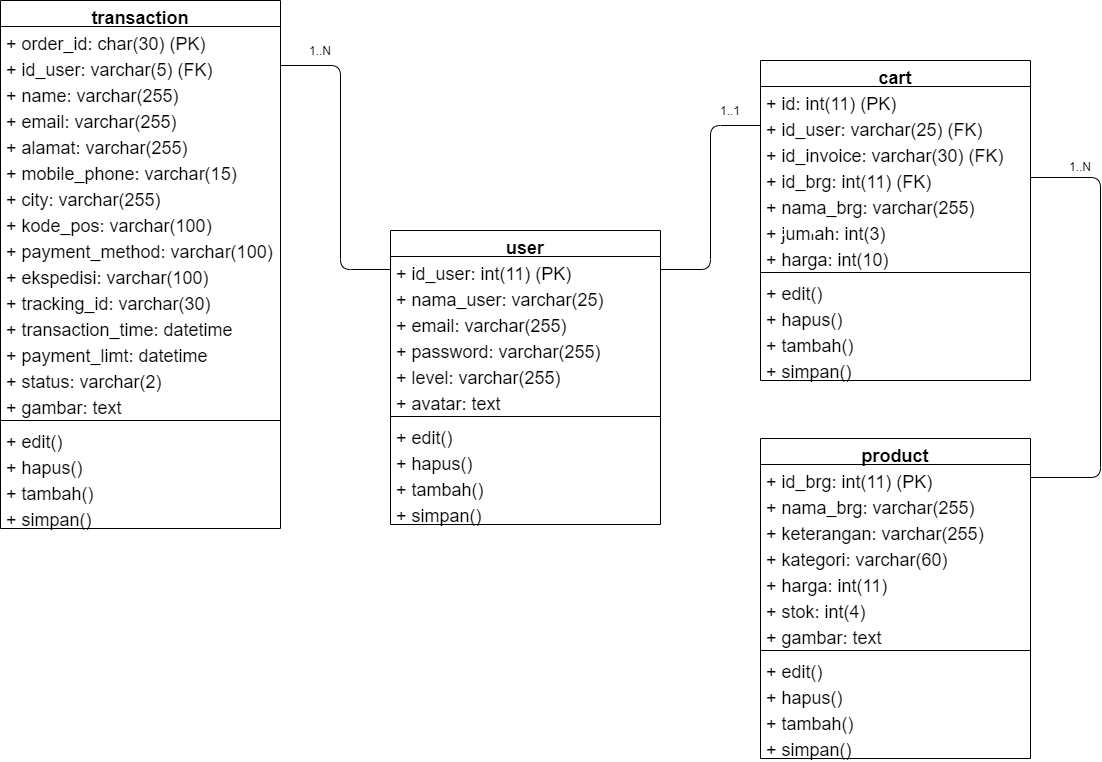

The diagram above was exported from draw.io. Its source (the exported page's mxGraphModel, read from the mxfile embedded in the PNG):
<mxGraphModel dx="1467" dy="2740" grid="1" gridSize="10" guides="1" tooltips="1" connect="1" arrows="1" fold="1" page="1" pageScale="1" pageWidth="827" pageHeight="1169" math="0" shadow="0">
  <root>
    <mxCell id="YWoWm-obAVM5kTzeYg0n-0" />
    <mxCell id="YWoWm-obAVM5kTzeYg0n-1" parent="YWoWm-obAVM5kTzeYg0n-0" />
    <mxCell id="YWoWm-obAVM5kTzeYg0n-2" value="cart" style="swimlane;fontStyle=1;align=center;verticalAlign=top;childLayout=stackLayout;horizontal=1;startSize=26;horizontalStack=0;resizeParent=1;resizeParentMax=0;resizeLast=0;collapsible=1;marginBottom=0;fontSize=18;" parent="YWoWm-obAVM5kTzeYg0n-1" vertex="1">
      <mxGeometry x="580" y="-2090" width="270" height="320" as="geometry" />
    </mxCell>
    <mxCell id="YWoWm-obAVM5kTzeYg0n-3" value="+ id: int(11) (PK)" style="text;align=left;verticalAlign=top;spacingLeft=4;spacingRight=4;overflow=hidden;rotatable=0;points=[[0,0.5],[1,0.5]];portConstraint=eastwest;fontSize=18;" parent="YWoWm-obAVM5kTzeYg0n-2" vertex="1">
      <mxGeometry y="26" width="270" height="26" as="geometry" />
    </mxCell>
    <mxCell id="YWoWm-obAVM5kTzeYg0n-4" value="+ id_user: varchar(25) (FK)" style="text;align=left;verticalAlign=top;spacingLeft=4;spacingRight=4;overflow=hidden;rotatable=0;points=[[0,0.5],[1,0.5]];portConstraint=eastwest;fontSize=18;" parent="YWoWm-obAVM5kTzeYg0n-2" vertex="1">
      <mxGeometry y="52" width="270" height="26" as="geometry" />
    </mxCell>
    <mxCell id="YWoWm-obAVM5kTzeYg0n-5" value="+ id_invoice: varchar(30) (FK)" style="text;align=left;verticalAlign=top;spacingLeft=4;spacingRight=4;overflow=hidden;rotatable=0;points=[[0,0.5],[1,0.5]];portConstraint=eastwest;fontSize=18;" parent="YWoWm-obAVM5kTzeYg0n-2" vertex="1">
      <mxGeometry y="78" width="270" height="26" as="geometry" />
    </mxCell>
    <mxCell id="YWoWm-obAVM5kTzeYg0n-14" value="+ id_brg: int(11) (FK)" style="text;align=left;verticalAlign=top;spacingLeft=4;spacingRight=4;overflow=hidden;rotatable=0;points=[[0,0.5],[1,0.5]];portConstraint=eastwest;fontSize=18;" parent="YWoWm-obAVM5kTzeYg0n-2" vertex="1">
      <mxGeometry y="104" width="270" height="26" as="geometry" />
    </mxCell>
    <mxCell id="YWoWm-obAVM5kTzeYg0n-6" value="+ nama_brg: varchar(255)" style="text;align=left;verticalAlign=top;spacingLeft=4;spacingRight=4;overflow=hidden;rotatable=0;points=[[0,0.5],[1,0.5]];portConstraint=eastwest;fontSize=18;" parent="YWoWm-obAVM5kTzeYg0n-2" vertex="1">
      <mxGeometry y="130" width="270" height="26" as="geometry" />
    </mxCell>
    <mxCell id="YWoWm-obAVM5kTzeYg0n-7" value="+ jumlah: int(3)" style="text;align=left;verticalAlign=top;spacingLeft=4;spacingRight=4;overflow=hidden;rotatable=0;points=[[0,0.5],[1,0.5]];portConstraint=eastwest;fontSize=18;" parent="YWoWm-obAVM5kTzeYg0n-2" vertex="1">
      <mxGeometry y="156" width="270" height="26" as="geometry" />
    </mxCell>
    <mxCell id="YWoWm-obAVM5kTzeYg0n-8" value="+ harga: int(10)" style="text;align=left;verticalAlign=top;spacingLeft=4;spacingRight=4;overflow=hidden;rotatable=0;points=[[0,0.5],[1,0.5]];portConstraint=eastwest;fontSize=18;" parent="YWoWm-obAVM5kTzeYg0n-2" vertex="1">
      <mxGeometry y="182" width="270" height="26" as="geometry" />
    </mxCell>
    <mxCell id="YWoWm-obAVM5kTzeYg0n-9" value="" style="line;strokeWidth=1;align=left;verticalAlign=middle;spacingTop=-1;spacingLeft=3;spacingRight=3;rotatable=0;labelPosition=right;points=[];portConstraint=eastwest;fontSize=18;" parent="YWoWm-obAVM5kTzeYg0n-2" vertex="1">
      <mxGeometry y="208" width="270" height="8" as="geometry" />
    </mxCell>
    <mxCell id="YWoWm-obAVM5kTzeYg0n-10" value="+ edit()&#10;" style="text;align=left;verticalAlign=top;spacingLeft=4;spacingRight=4;overflow=hidden;rotatable=0;points=[[0,0.5],[1,0.5]];portConstraint=eastwest;fontSize=18;" parent="YWoWm-obAVM5kTzeYg0n-2" vertex="1">
      <mxGeometry y="216" width="270" height="26" as="geometry" />
    </mxCell>
    <mxCell id="YWoWm-obAVM5kTzeYg0n-11" value="+ hapus()" style="text;align=left;verticalAlign=top;spacingLeft=4;spacingRight=4;overflow=hidden;rotatable=0;points=[[0,0.5],[1,0.5]];portConstraint=eastwest;fontSize=18;" parent="YWoWm-obAVM5kTzeYg0n-2" vertex="1">
      <mxGeometry y="242" width="270" height="26" as="geometry" />
    </mxCell>
    <mxCell id="YWoWm-obAVM5kTzeYg0n-12" value="+ tambah()" style="text;align=left;verticalAlign=top;spacingLeft=4;spacingRight=4;overflow=hidden;rotatable=0;points=[[0,0.5],[1,0.5]];portConstraint=eastwest;fontSize=18;" parent="YWoWm-obAVM5kTzeYg0n-2" vertex="1">
      <mxGeometry y="268" width="270" height="26" as="geometry" />
    </mxCell>
    <mxCell id="YWoWm-obAVM5kTzeYg0n-13" value="+ simpan()" style="text;align=left;verticalAlign=top;spacingLeft=4;spacingRight=4;overflow=hidden;rotatable=0;points=[[0,0.5],[1,0.5]];portConstraint=eastwest;fontSize=18;" parent="YWoWm-obAVM5kTzeYg0n-2" vertex="1">
      <mxGeometry y="294" width="270" height="26" as="geometry" />
    </mxCell>
    <mxCell id="YWoWm-obAVM5kTzeYg0n-15" value="product" style="swimlane;fontStyle=1;align=center;verticalAlign=top;childLayout=stackLayout;horizontal=1;startSize=26;horizontalStack=0;resizeParent=1;resizeParentMax=0;resizeLast=0;collapsible=1;marginBottom=0;fontSize=18;" parent="YWoWm-obAVM5kTzeYg0n-1" vertex="1">
      <mxGeometry x="580" y="-1712" width="270" height="320" as="geometry" />
    </mxCell>
    <mxCell id="YWoWm-obAVM5kTzeYg0n-16" value="+ id_brg: int(11) (PK)" style="text;align=left;verticalAlign=top;spacingLeft=4;spacingRight=4;overflow=hidden;rotatable=0;points=[[0,0.5],[1,0.5]];portConstraint=eastwest;fontSize=18;" parent="YWoWm-obAVM5kTzeYg0n-15" vertex="1">
      <mxGeometry y="26" width="270" height="26" as="geometry" />
    </mxCell>
    <mxCell id="YWoWm-obAVM5kTzeYg0n-17" value="+ nama_brg: varchar(255)" style="text;align=left;verticalAlign=top;spacingLeft=4;spacingRight=4;overflow=hidden;rotatable=0;points=[[0,0.5],[1,0.5]];portConstraint=eastwest;fontSize=18;" parent="YWoWm-obAVM5kTzeYg0n-15" vertex="1">
      <mxGeometry y="52" width="270" height="26" as="geometry" />
    </mxCell>
    <mxCell id="YWoWm-obAVM5kTzeYg0n-18" value="+ keterangan: varchar(255)" style="text;align=left;verticalAlign=top;spacingLeft=4;spacingRight=4;overflow=hidden;rotatable=0;points=[[0,0.5],[1,0.5]];portConstraint=eastwest;fontSize=18;" parent="YWoWm-obAVM5kTzeYg0n-15" vertex="1">
      <mxGeometry y="78" width="270" height="26" as="geometry" />
    </mxCell>
    <mxCell id="YWoWm-obAVM5kTzeYg0n-19" value="+ kategori: varchar(60)" style="text;align=left;verticalAlign=top;spacingLeft=4;spacingRight=4;overflow=hidden;rotatable=0;points=[[0,0.5],[1,0.5]];portConstraint=eastwest;fontSize=18;" parent="YWoWm-obAVM5kTzeYg0n-15" vertex="1">
      <mxGeometry y="104" width="270" height="26" as="geometry" />
    </mxCell>
    <mxCell id="YWoWm-obAVM5kTzeYg0n-20" value="+ harga: int(11)" style="text;align=left;verticalAlign=top;spacingLeft=4;spacingRight=4;overflow=hidden;rotatable=0;points=[[0,0.5],[1,0.5]];portConstraint=eastwest;fontSize=18;" parent="YWoWm-obAVM5kTzeYg0n-15" vertex="1">
      <mxGeometry y="130" width="270" height="26" as="geometry" />
    </mxCell>
    <mxCell id="YWoWm-obAVM5kTzeYg0n-21" value="+ stok: int(4)" style="text;align=left;verticalAlign=top;spacingLeft=4;spacingRight=4;overflow=hidden;rotatable=0;points=[[0,0.5],[1,0.5]];portConstraint=eastwest;fontSize=18;" parent="YWoWm-obAVM5kTzeYg0n-15" vertex="1">
      <mxGeometry y="156" width="270" height="26" as="geometry" />
    </mxCell>
    <mxCell id="YWoWm-obAVM5kTzeYg0n-22" value="+ gambar: text" style="text;align=left;verticalAlign=top;spacingLeft=4;spacingRight=4;overflow=hidden;rotatable=0;points=[[0,0.5],[1,0.5]];portConstraint=eastwest;fontSize=18;" parent="YWoWm-obAVM5kTzeYg0n-15" vertex="1">
      <mxGeometry y="182" width="270" height="26" as="geometry" />
    </mxCell>
    <mxCell id="YWoWm-obAVM5kTzeYg0n-23" value="" style="line;strokeWidth=1;align=left;verticalAlign=middle;spacingTop=-1;spacingLeft=3;spacingRight=3;rotatable=0;labelPosition=right;points=[];portConstraint=eastwest;fontSize=18;" parent="YWoWm-obAVM5kTzeYg0n-15" vertex="1">
      <mxGeometry y="208" width="270" height="8" as="geometry" />
    </mxCell>
    <mxCell id="YWoWm-obAVM5kTzeYg0n-24" value="+ edit()&#10;" style="text;align=left;verticalAlign=top;spacingLeft=4;spacingRight=4;overflow=hidden;rotatable=0;points=[[0,0.5],[1,0.5]];portConstraint=eastwest;fontSize=18;" parent="YWoWm-obAVM5kTzeYg0n-15" vertex="1">
      <mxGeometry y="216" width="270" height="26" as="geometry" />
    </mxCell>
    <mxCell id="YWoWm-obAVM5kTzeYg0n-25" value="+ hapus()" style="text;align=left;verticalAlign=top;spacingLeft=4;spacingRight=4;overflow=hidden;rotatable=0;points=[[0,0.5],[1,0.5]];portConstraint=eastwest;fontSize=18;" parent="YWoWm-obAVM5kTzeYg0n-15" vertex="1">
      <mxGeometry y="242" width="270" height="26" as="geometry" />
    </mxCell>
    <mxCell id="YWoWm-obAVM5kTzeYg0n-26" value="+ tambah()" style="text;align=left;verticalAlign=top;spacingLeft=4;spacingRight=4;overflow=hidden;rotatable=0;points=[[0,0.5],[1,0.5]];portConstraint=eastwest;fontSize=18;" parent="YWoWm-obAVM5kTzeYg0n-15" vertex="1">
      <mxGeometry y="268" width="270" height="26" as="geometry" />
    </mxCell>
    <mxCell id="YWoWm-obAVM5kTzeYg0n-27" value="+ simpan()" style="text;align=left;verticalAlign=top;spacingLeft=4;spacingRight=4;overflow=hidden;rotatable=0;points=[[0,0.5],[1,0.5]];portConstraint=eastwest;fontSize=18;" parent="YWoWm-obAVM5kTzeYg0n-15" vertex="1">
      <mxGeometry y="294" width="270" height="26" as="geometry" />
    </mxCell>
    <mxCell id="YWoWm-obAVM5kTzeYg0n-28" value="transaction" style="swimlane;fontStyle=1;align=center;verticalAlign=top;childLayout=stackLayout;horizontal=1;startSize=26;horizontalStack=0;resizeParent=1;resizeParentMax=0;resizeLast=0;collapsible=1;marginBottom=0;fontSize=18;" parent="YWoWm-obAVM5kTzeYg0n-1" vertex="1">
      <mxGeometry x="-180" y="-2150" width="280" height="528" as="geometry" />
    </mxCell>
    <mxCell id="YWoWm-obAVM5kTzeYg0n-29" value="+ order_id: char(30) (PK)" style="text;align=left;verticalAlign=top;spacingLeft=4;spacingRight=4;overflow=hidden;rotatable=0;points=[[0,0.5],[1,0.5]];portConstraint=eastwest;fontSize=18;" parent="YWoWm-obAVM5kTzeYg0n-28" vertex="1">
      <mxGeometry y="26" width="280" height="26" as="geometry" />
    </mxCell>
    <mxCell id="YWoWm-obAVM5kTzeYg0n-30" value="+ id_user: varchar(5) (FK)" style="text;align=left;verticalAlign=top;spacingLeft=4;spacingRight=4;overflow=hidden;rotatable=0;points=[[0,0.5],[1,0.5]];portConstraint=eastwest;fontSize=18;" parent="YWoWm-obAVM5kTzeYg0n-28" vertex="1">
      <mxGeometry y="52" width="280" height="26" as="geometry" />
    </mxCell>
    <mxCell id="YWoWm-obAVM5kTzeYg0n-31" value="+ name: varchar(255)" style="text;align=left;verticalAlign=top;spacingLeft=4;spacingRight=4;overflow=hidden;rotatable=0;points=[[0,0.5],[1,0.5]];portConstraint=eastwest;fontSize=18;" parent="YWoWm-obAVM5kTzeYg0n-28" vertex="1">
      <mxGeometry y="78" width="280" height="26" as="geometry" />
    </mxCell>
    <mxCell id="YWoWm-obAVM5kTzeYg0n-32" value="+ email: varchar(255)" style="text;align=left;verticalAlign=top;spacingLeft=4;spacingRight=4;overflow=hidden;rotatable=0;points=[[0,0.5],[1,0.5]];portConstraint=eastwest;fontSize=18;" parent="YWoWm-obAVM5kTzeYg0n-28" vertex="1">
      <mxGeometry y="104" width="280" height="26" as="geometry" />
    </mxCell>
    <mxCell id="YWoWm-obAVM5kTzeYg0n-43" value="+ alamat: varchar(255)" style="text;align=left;verticalAlign=top;spacingLeft=4;spacingRight=4;overflow=hidden;rotatable=0;points=[[0,0.5],[1,0.5]];portConstraint=eastwest;fontSize=18;" parent="YWoWm-obAVM5kTzeYg0n-28" vertex="1">
      <mxGeometry y="130" width="280" height="26" as="geometry" />
    </mxCell>
    <mxCell id="YWoWm-obAVM5kTzeYg0n-44" value="+ mobile_phone: varchar(15)" style="text;align=left;verticalAlign=top;spacingLeft=4;spacingRight=4;overflow=hidden;rotatable=0;points=[[0,0.5],[1,0.5]];portConstraint=eastwest;fontSize=18;" parent="YWoWm-obAVM5kTzeYg0n-28" vertex="1">
      <mxGeometry y="156" width="280" height="26" as="geometry" />
    </mxCell>
    <mxCell id="YWoWm-obAVM5kTzeYg0n-33" value="+ city: varchar(255)" style="text;align=left;verticalAlign=top;spacingLeft=4;spacingRight=4;overflow=hidden;rotatable=0;points=[[0,0.5],[1,0.5]];portConstraint=eastwest;fontSize=18;" parent="YWoWm-obAVM5kTzeYg0n-28" vertex="1">
      <mxGeometry y="182" width="280" height="26" as="geometry" />
    </mxCell>
    <mxCell id="YWoWm-obAVM5kTzeYg0n-34" value="+ kode_pos: varchar(100)" style="text;align=left;verticalAlign=top;spacingLeft=4;spacingRight=4;overflow=hidden;rotatable=0;points=[[0,0.5],[1,0.5]];portConstraint=eastwest;fontSize=18;" parent="YWoWm-obAVM5kTzeYg0n-28" vertex="1">
      <mxGeometry y="208" width="280" height="26" as="geometry" />
    </mxCell>
    <mxCell id="YWoWm-obAVM5kTzeYg0n-35" value="+ payment_method: varchar(100)" style="text;align=left;verticalAlign=top;spacingLeft=4;spacingRight=4;overflow=hidden;rotatable=0;points=[[0,0.5],[1,0.5]];portConstraint=eastwest;fontSize=18;" parent="YWoWm-obAVM5kTzeYg0n-28" vertex="1">
      <mxGeometry y="234" width="280" height="26" as="geometry" />
    </mxCell>
    <mxCell id="YWoWm-obAVM5kTzeYg0n-45" value="+ ekspedisi: varchar(100)" style="text;align=left;verticalAlign=top;spacingLeft=4;spacingRight=4;overflow=hidden;rotatable=0;points=[[0,0.5],[1,0.5]];portConstraint=eastwest;fontSize=18;" parent="YWoWm-obAVM5kTzeYg0n-28" vertex="1">
      <mxGeometry y="260" width="280" height="26" as="geometry" />
    </mxCell>
    <mxCell id="YWoWm-obAVM5kTzeYg0n-47" value="+ tracking_id: varchar(30)" style="text;align=left;verticalAlign=top;spacingLeft=4;spacingRight=4;overflow=hidden;rotatable=0;points=[[0,0.5],[1,0.5]];portConstraint=eastwest;fontSize=18;" parent="YWoWm-obAVM5kTzeYg0n-28" vertex="1">
      <mxGeometry y="286" width="280" height="26" as="geometry" />
    </mxCell>
    <mxCell id="YWoWm-obAVM5kTzeYg0n-49" value="+ transaction_time: datetime" style="text;align=left;verticalAlign=top;spacingLeft=4;spacingRight=4;overflow=hidden;rotatable=0;points=[[0,0.5],[1,0.5]];portConstraint=eastwest;fontSize=18;" parent="YWoWm-obAVM5kTzeYg0n-28" vertex="1">
      <mxGeometry y="312" width="280" height="26" as="geometry" />
    </mxCell>
    <mxCell id="YWoWm-obAVM5kTzeYg0n-50" value="+ payment_limt: datetime" style="text;align=left;verticalAlign=top;spacingLeft=4;spacingRight=4;overflow=hidden;rotatable=0;points=[[0,0.5],[1,0.5]];portConstraint=eastwest;fontSize=18;" parent="YWoWm-obAVM5kTzeYg0n-28" vertex="1">
      <mxGeometry y="338" width="280" height="26" as="geometry" />
    </mxCell>
    <mxCell id="YWoWm-obAVM5kTzeYg0n-51" value="+ status: varchar(2)" style="text;align=left;verticalAlign=top;spacingLeft=4;spacingRight=4;overflow=hidden;rotatable=0;points=[[0,0.5],[1,0.5]];portConstraint=eastwest;fontSize=18;" parent="YWoWm-obAVM5kTzeYg0n-28" vertex="1">
      <mxGeometry y="364" width="280" height="26" as="geometry" />
    </mxCell>
    <mxCell id="YWoWm-obAVM5kTzeYg0n-52" value="+ gambar: text" style="text;align=left;verticalAlign=top;spacingLeft=4;spacingRight=4;overflow=hidden;rotatable=0;points=[[0,0.5],[1,0.5]];portConstraint=eastwest;fontSize=18;" parent="YWoWm-obAVM5kTzeYg0n-28" vertex="1">
      <mxGeometry y="390" width="280" height="26" as="geometry" />
    </mxCell>
    <mxCell id="YWoWm-obAVM5kTzeYg0n-36" value="" style="line;strokeWidth=1;align=left;verticalAlign=middle;spacingTop=-1;spacingLeft=3;spacingRight=3;rotatable=0;labelPosition=right;points=[];portConstraint=eastwest;fontSize=18;" parent="YWoWm-obAVM5kTzeYg0n-28" vertex="1">
      <mxGeometry y="416" width="280" height="8" as="geometry" />
    </mxCell>
    <mxCell id="YWoWm-obAVM5kTzeYg0n-37" value="+ edit()&#10;" style="text;align=left;verticalAlign=top;spacingLeft=4;spacingRight=4;overflow=hidden;rotatable=0;points=[[0,0.5],[1,0.5]];portConstraint=eastwest;fontSize=18;" parent="YWoWm-obAVM5kTzeYg0n-28" vertex="1">
      <mxGeometry y="424" width="280" height="26" as="geometry" />
    </mxCell>
    <mxCell id="YWoWm-obAVM5kTzeYg0n-38" value="+ hapus()" style="text;align=left;verticalAlign=top;spacingLeft=4;spacingRight=4;overflow=hidden;rotatable=0;points=[[0,0.5],[1,0.5]];portConstraint=eastwest;fontSize=18;" parent="YWoWm-obAVM5kTzeYg0n-28" vertex="1">
      <mxGeometry y="450" width="280" height="26" as="geometry" />
    </mxCell>
    <mxCell id="YWoWm-obAVM5kTzeYg0n-39" value="+ tambah()" style="text;align=left;verticalAlign=top;spacingLeft=4;spacingRight=4;overflow=hidden;rotatable=0;points=[[0,0.5],[1,0.5]];portConstraint=eastwest;fontSize=18;" parent="YWoWm-obAVM5kTzeYg0n-28" vertex="1">
      <mxGeometry y="476" width="280" height="26" as="geometry" />
    </mxCell>
    <mxCell id="YWoWm-obAVM5kTzeYg0n-40" value="+ simpan()" style="text;align=left;verticalAlign=top;spacingLeft=4;spacingRight=4;overflow=hidden;rotatable=0;points=[[0,0.5],[1,0.5]];portConstraint=eastwest;fontSize=18;" parent="YWoWm-obAVM5kTzeYg0n-28" vertex="1">
      <mxGeometry y="502" width="280" height="26" as="geometry" />
    </mxCell>
    <mxCell id="YWoWm-obAVM5kTzeYg0n-53" value="user" style="swimlane;fontStyle=1;align=center;verticalAlign=top;childLayout=stackLayout;horizontal=1;startSize=26;horizontalStack=0;resizeParent=1;resizeParentMax=0;resizeLast=0;collapsible=1;marginBottom=0;fontSize=18;" parent="YWoWm-obAVM5kTzeYg0n-1" vertex="1">
      <mxGeometry x="210" y="-1920" width="270" height="294" as="geometry" />
    </mxCell>
    <mxCell id="YWoWm-obAVM5kTzeYg0n-54" value="+ id_user: int(11) (PK)" style="text;align=left;verticalAlign=top;spacingLeft=4;spacingRight=4;overflow=hidden;rotatable=0;points=[[0,0.5],[1,0.5]];portConstraint=eastwest;fontSize=18;" parent="YWoWm-obAVM5kTzeYg0n-53" vertex="1">
      <mxGeometry y="26" width="270" height="26" as="geometry" />
    </mxCell>
    <mxCell id="YWoWm-obAVM5kTzeYg0n-55" value="+ nama_user: varchar(25)" style="text;align=left;verticalAlign=top;spacingLeft=4;spacingRight=4;overflow=hidden;rotatable=0;points=[[0,0.5],[1,0.5]];portConstraint=eastwest;fontSize=18;" parent="YWoWm-obAVM5kTzeYg0n-53" vertex="1">
      <mxGeometry y="52" width="270" height="26" as="geometry" />
    </mxCell>
    <mxCell id="YWoWm-obAVM5kTzeYg0n-56" value="+ email: varchar(255)" style="text;align=left;verticalAlign=top;spacingLeft=4;spacingRight=4;overflow=hidden;rotatable=0;points=[[0,0.5],[1,0.5]];portConstraint=eastwest;fontSize=18;" parent="YWoWm-obAVM5kTzeYg0n-53" vertex="1">
      <mxGeometry y="78" width="270" height="26" as="geometry" />
    </mxCell>
    <mxCell id="YWoWm-obAVM5kTzeYg0n-57" value="+ password: varchar(255)" style="text;align=left;verticalAlign=top;spacingLeft=4;spacingRight=4;overflow=hidden;rotatable=0;points=[[0,0.5],[1,0.5]];portConstraint=eastwest;fontSize=18;" parent="YWoWm-obAVM5kTzeYg0n-53" vertex="1">
      <mxGeometry y="104" width="270" height="26" as="geometry" />
    </mxCell>
    <mxCell id="YWoWm-obAVM5kTzeYg0n-58" value="+ level: varchar(255)" style="text;align=left;verticalAlign=top;spacingLeft=4;spacingRight=4;overflow=hidden;rotatable=0;points=[[0,0.5],[1,0.5]];portConstraint=eastwest;fontSize=18;" parent="YWoWm-obAVM5kTzeYg0n-53" vertex="1">
      <mxGeometry y="130" width="270" height="26" as="geometry" />
    </mxCell>
    <mxCell id="YWoWm-obAVM5kTzeYg0n-59" value="+ avatar: text" style="text;align=left;verticalAlign=top;spacingLeft=4;spacingRight=4;overflow=hidden;rotatable=0;points=[[0,0.5],[1,0.5]];portConstraint=eastwest;fontSize=18;" parent="YWoWm-obAVM5kTzeYg0n-53" vertex="1">
      <mxGeometry y="156" width="270" height="26" as="geometry" />
    </mxCell>
    <mxCell id="YWoWm-obAVM5kTzeYg0n-61" value="" style="line;strokeWidth=1;align=left;verticalAlign=middle;spacingTop=-1;spacingLeft=3;spacingRight=3;rotatable=0;labelPosition=right;points=[];portConstraint=eastwest;fontSize=18;" parent="YWoWm-obAVM5kTzeYg0n-53" vertex="1">
      <mxGeometry y="182" width="270" height="8" as="geometry" />
    </mxCell>
    <mxCell id="YWoWm-obAVM5kTzeYg0n-62" value="+ edit()&#10;" style="text;align=left;verticalAlign=top;spacingLeft=4;spacingRight=4;overflow=hidden;rotatable=0;points=[[0,0.5],[1,0.5]];portConstraint=eastwest;fontSize=18;" parent="YWoWm-obAVM5kTzeYg0n-53" vertex="1">
      <mxGeometry y="190" width="270" height="26" as="geometry" />
    </mxCell>
    <mxCell id="YWoWm-obAVM5kTzeYg0n-63" value="+ hapus()" style="text;align=left;verticalAlign=top;spacingLeft=4;spacingRight=4;overflow=hidden;rotatable=0;points=[[0,0.5],[1,0.5]];portConstraint=eastwest;fontSize=18;" parent="YWoWm-obAVM5kTzeYg0n-53" vertex="1">
      <mxGeometry y="216" width="270" height="26" as="geometry" />
    </mxCell>
    <mxCell id="YWoWm-obAVM5kTzeYg0n-64" value="+ tambah()" style="text;align=left;verticalAlign=top;spacingLeft=4;spacingRight=4;overflow=hidden;rotatable=0;points=[[0,0.5],[1,0.5]];portConstraint=eastwest;fontSize=18;" parent="YWoWm-obAVM5kTzeYg0n-53" vertex="1">
      <mxGeometry y="242" width="270" height="26" as="geometry" />
    </mxCell>
    <mxCell id="YWoWm-obAVM5kTzeYg0n-65" value="+ simpan()" style="text;align=left;verticalAlign=top;spacingLeft=4;spacingRight=4;overflow=hidden;rotatable=0;points=[[0,0.5],[1,0.5]];portConstraint=eastwest;fontSize=18;" parent="YWoWm-obAVM5kTzeYg0n-53" vertex="1">
      <mxGeometry y="268" width="270" height="26" as="geometry" />
    </mxCell>
    <mxCell id="YWoWm-obAVM5kTzeYg0n-67" value="" style="endArrow=none;html=1;fontSize=14;entryX=0;entryY=0.5;entryDx=0;entryDy=0;" parent="YWoWm-obAVM5kTzeYg0n-1" target="YWoWm-obAVM5kTzeYg0n-4" edge="1">
      <mxGeometry width="50" height="50" relative="1" as="geometry">
        <mxPoint x="480" y="-1881" as="sourcePoint" />
        <mxPoint x="610" y="-1620" as="targetPoint" />
        <Array as="points">
          <mxPoint x="530" y="-1881" />
          <mxPoint x="530" y="-2025" />
        </Array>
      </mxGeometry>
    </mxCell>
    <mxCell id="YWoWm-obAVM5kTzeYg0n-68" value="" style="endArrow=none;html=1;fontSize=14;exitX=1;exitY=0.5;exitDx=0;exitDy=0;entryX=1;entryY=0.5;entryDx=0;entryDy=0;" parent="YWoWm-obAVM5kTzeYg0n-1" source="YWoWm-obAVM5kTzeYg0n-16" target="YWoWm-obAVM5kTzeYg0n-14" edge="1">
      <mxGeometry width="50" height="50" relative="1" as="geometry">
        <mxPoint x="1010" y="-1650" as="sourcePoint" />
        <mxPoint x="1060" y="-1700" as="targetPoint" />
        <Array as="points">
          <mxPoint x="920" y="-1673" />
          <mxPoint x="920" y="-1973" />
        </Array>
      </mxGeometry>
    </mxCell>
    <mxCell id="YWoWm-obAVM5kTzeYg0n-69" value="" style="endArrow=none;html=1;fontSize=14;exitX=1;exitY=0.5;exitDx=0;exitDy=0;entryX=0;entryY=0.5;entryDx=0;entryDy=0;" parent="YWoWm-obAVM5kTzeYg0n-1" source="YWoWm-obAVM5kTzeYg0n-30" target="YWoWm-obAVM5kTzeYg0n-54" edge="1">
      <mxGeometry width="50" height="50" relative="1" as="geometry">
        <mxPoint x="330" y="-2020" as="sourcePoint" />
        <mxPoint x="380" y="-2070" as="targetPoint" />
        <Array as="points">
          <mxPoint x="160" y="-2085" />
          <mxPoint x="160" y="-1881" />
        </Array>
      </mxGeometry>
    </mxCell>
    <mxCell id="QA2TdOe_52vdMQVTNkIq-0" value="1..N" style="text;html=1;strokeColor=none;fillColor=none;align=center;verticalAlign=middle;whiteSpace=wrap;rounded=0;" parent="YWoWm-obAVM5kTzeYg0n-1" vertex="1">
      <mxGeometry x="120" y="-2110" width="40" height="20" as="geometry" />
    </mxCell>
    <mxCell id="QA2TdOe_52vdMQVTNkIq-1" value="1..1" style="text;html=1;strokeColor=none;fillColor=none;align=center;verticalAlign=middle;whiteSpace=wrap;rounded=0;" parent="YWoWm-obAVM5kTzeYg0n-1" vertex="1">
      <mxGeometry x="530" y="-2050" width="40" height="20" as="geometry" />
    </mxCell>
    <mxCell id="QA2TdOe_52vdMQVTNkIq-2" value="1..N" style="text;html=1;strokeColor=none;fillColor=none;align=center;verticalAlign=middle;whiteSpace=wrap;rounded=0;" parent="YWoWm-obAVM5kTzeYg0n-1" vertex="1">
      <mxGeometry x="880" y="-1994" width="40" height="20" as="geometry" />
    </mxCell>
  </root>
</mxGraphModel>